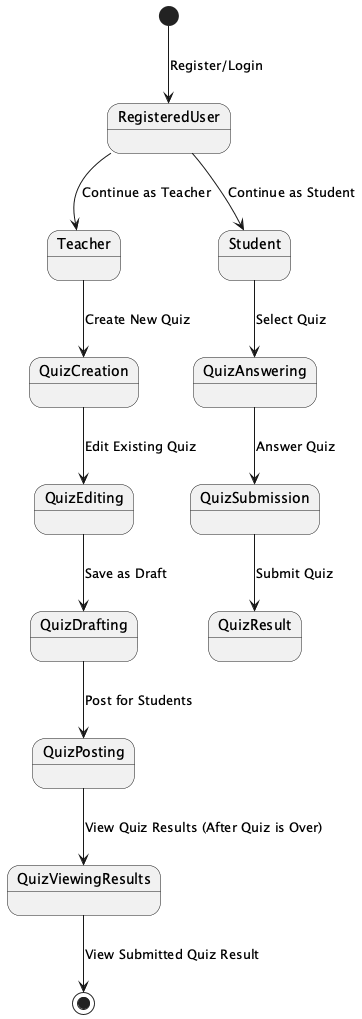

The diagram above was rendered by PlantUML. Its source (embedded in the PNG):
@startuml
[*] --> RegisteredUser : Register/Login
RegisteredUser --> Teacher : Continue as Teacher
RegisteredUser --> Student : Continue as Student
Teacher --> QuizCreation : Create New Quiz
QuizCreation --> QuizEditing : Edit Existing Quiz
QuizEditing --> QuizDrafting : Save as Draft
QuizDrafting --> QuizPosting : Post for Students
QuizPosting --> QuizViewingResults : View Quiz Results (After Quiz is Over)
Student --> QuizAnswering : Select Quiz
QuizAnswering --> QuizSubmission : Answer Quiz
QuizSubmission --> QuizResult : Submit Quiz
QuizViewingResults --> [*] : View Submitted Quiz Result

@enduml